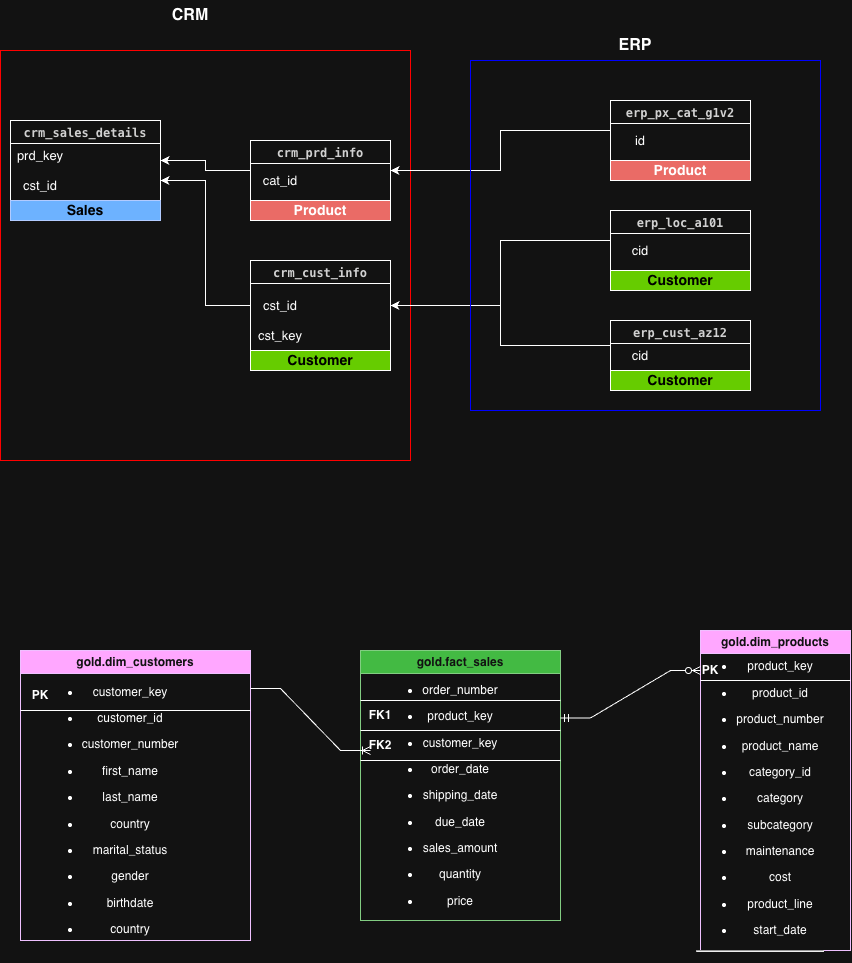

The diagram above was exported from draw.io. Its source (the exported page's mxGraphModel, read from the mxfile embedded in the PNG):
<mxGraphModel dx="2276" dy="831" grid="1" gridSize="10" guides="1" tooltips="1" connect="1" arrows="1" fold="1" page="1" pageScale="1" pageWidth="850" pageHeight="1100" math="0" shadow="0">
  <root>
    <mxCell id="0" />
    <mxCell id="1" parent="0" />
    <mxCell id="Ogen35VNl66zIkUKwtx--4" parent="1" style="swimlane;whiteSpace=wrap;html=1;fillColor=default;" value="&lt;div style=&quot;color: rgb(33, 33, 33); background-color: rgb(255, 255, 254); font-family: Menlo, Monaco, &amp;quot;Courier New&amp;quot;, monospace; line-height: 18px; white-space: pre;&quot;&gt;&lt;div style=&quot;color: rgb(33, 33, 33); background-color: rgb(255, 255, 254); line-height: 18px;&quot;&gt;crm_sales_details&lt;/div&gt;&lt;/div&gt;" vertex="1">
      <mxGeometry height="80" width="150" x="-180" y="190" as="geometry" />
    </mxCell>
    <mxCell id="Ogen35VNl66zIkUKwtx--15" parent="Ogen35VNl66zIkUKwtx--4" style="text;html=1;whiteSpace=wrap;strokeColor=none;fillColor=none;align=center;verticalAlign=middle;rounded=0;" value="&lt;font style=&quot;font-size: 13px;&quot;&gt;prd_key&lt;/font&gt;" vertex="1">
      <mxGeometry height="30" width="60" y="20" as="geometry" />
    </mxCell>
    <mxCell id="Ogen35VNl66zIkUKwtx--21" parent="Ogen35VNl66zIkUKwtx--4" style="text;html=1;whiteSpace=wrap;strokeColor=none;fillColor=none;align=center;verticalAlign=middle;rounded=0;" value="&lt;font style=&quot;font-size: 13px;&quot;&gt;cst_id&lt;/font&gt;" vertex="1">
      <mxGeometry height="30" width="60" y="50" as="geometry" />
    </mxCell>
    <mxCell id="Ogen35VNl66zIkUKwtx--28" parent="1" style="whiteSpace=wrap;html=1;aspect=fixed;fillColor=none;fontColor=#ffffff;strokeColor=light-dark(#6F0000,#FF0000);" value="" vertex="1">
      <mxGeometry height="410" width="410" x="-190" y="120" as="geometry" />
    </mxCell>
    <mxCell id="Ogen35VNl66zIkUKwtx--20" edge="1" parent="1" source="Ogen35VNl66zIkUKwtx--1" style="edgeStyle=orthogonalEdgeStyle;rounded=0;orthogonalLoop=1;jettySize=auto;html=1;entryX=1;entryY=0.75;entryDx=0;entryDy=0;" target="Ogen35VNl66zIkUKwtx--4">
      <mxGeometry relative="1" as="geometry" />
    </mxCell>
    <mxCell id="Ogen35VNl66zIkUKwtx--1" parent="1" style="swimlane;whiteSpace=wrap;html=1;" value="&lt;div style=&quot;color: rgb(33, 33, 33); background-color: rgb(255, 255, 254); font-family: Menlo, Monaco, &amp;quot;Courier New&amp;quot;, monospace; line-height: 18px; white-space: pre;&quot;&gt;crm_cust_info&lt;/div&gt;" vertex="1">
      <mxGeometry height="90" width="140" x="60" y="330" as="geometry" />
    </mxCell>
    <mxCell id="Ogen35VNl66zIkUKwtx--18" parent="Ogen35VNl66zIkUKwtx--1" style="text;html=1;whiteSpace=wrap;strokeColor=none;fillColor=none;align=center;verticalAlign=middle;rounded=0;movable=1;resizable=1;rotatable=1;deletable=1;editable=1;locked=0;connectable=1;" value="&lt;font style=&quot;font-size: 13px;&quot;&gt;cst_id&lt;/font&gt;" vertex="1">
      <mxGeometry height="30" width="60" y="30" as="geometry" />
    </mxCell>
    <mxCell id="Ogen35VNl66zIkUKwtx--19" parent="Ogen35VNl66zIkUKwtx--1" style="text;html=1;whiteSpace=wrap;strokeColor=none;fillColor=none;align=center;verticalAlign=middle;rounded=0;movable=1;resizable=1;rotatable=1;deletable=1;editable=1;locked=0;connectable=1;" value="&lt;font style=&quot;font-size: 13px;&quot;&gt;cst_key&lt;/font&gt;" vertex="1">
      <mxGeometry height="30" width="60" y="60" as="geometry" />
    </mxCell>
    <mxCell id="Ogen35VNl66zIkUKwtx--17" edge="1" parent="1" source="Ogen35VNl66zIkUKwtx--2" style="edgeStyle=orthogonalEdgeStyle;rounded=0;orthogonalLoop=1;jettySize=auto;html=1;entryX=1;entryY=0.5;entryDx=0;entryDy=0;" target="Ogen35VNl66zIkUKwtx--4">
      <mxGeometry relative="1" as="geometry" />
    </mxCell>
    <mxCell id="Ogen35VNl66zIkUKwtx--2" parent="1" style="swimlane;whiteSpace=wrap;html=1;movable=1;resizable=1;rotatable=1;deletable=1;editable=1;locked=0;connectable=1;" value="&lt;div style=&quot;color: rgb(33, 33, 33); background-color: rgb(255, 255, 254); font-family: Menlo, Monaco, &amp;quot;Courier New&amp;quot;, monospace; line-height: 18px; white-space: pre;&quot;&gt;&lt;div style=&quot;color: rgb(33, 33, 33); background-color: rgb(255, 255, 254); line-height: 18px;&quot;&gt;crm_prd_info&lt;/div&gt;&lt;/div&gt;" vertex="1">
      <mxGeometry height="60" width="140" x="60" y="210" as="geometry" />
    </mxCell>
    <mxCell id="Ogen35VNl66zIkUKwtx--16" parent="Ogen35VNl66zIkUKwtx--2" style="text;html=1;whiteSpace=wrap;strokeColor=none;fillColor=none;align=center;verticalAlign=middle;rounded=0;movable=1;resizable=1;rotatable=1;deletable=1;editable=1;locked=0;connectable=1;" value="&lt;font style=&quot;font-size: 13px;&quot;&gt;cat_id&lt;/font&gt;" vertex="1">
      <mxGeometry height="30" width="60" y="25" as="geometry" />
    </mxCell>
    <mxCell id="Ogen35VNl66zIkUKwtx--23" edge="1" parent="1" source="Ogen35VNl66zIkUKwtx--5" style="edgeStyle=orthogonalEdgeStyle;rounded=0;orthogonalLoop=1;jettySize=auto;html=1;entryX=1;entryY=0.5;entryDx=0;entryDy=0;" target="Ogen35VNl66zIkUKwtx--1">
      <mxGeometry relative="1" as="geometry" />
    </mxCell>
    <mxCell id="Ogen35VNl66zIkUKwtx--5" parent="1" style="swimlane;whiteSpace=wrap;html=1;" value="&lt;div style=&quot;color: rgb(33, 33, 33); background-color: rgb(255, 255, 254); font-family: Menlo, Monaco, &amp;quot;Courier New&amp;quot;, monospace; line-height: 18px; white-space: pre;&quot;&gt;&lt;div style=&quot;color: rgb(33, 33, 33); background-color: rgb(255, 255, 254); line-height: 18px;&quot;&gt;erp_cust_az12&lt;/div&gt;&lt;/div&gt;" vertex="1">
      <mxGeometry height="50" width="140" x="420" y="390" as="geometry" />
    </mxCell>
    <mxCell id="Ogen35VNl66zIkUKwtx--22" parent="Ogen35VNl66zIkUKwtx--5" style="text;html=1;whiteSpace=wrap;strokeColor=none;fillColor=none;align=center;verticalAlign=middle;rounded=0;" value="&lt;font style=&quot;font-size: 13px;&quot;&gt;cid&lt;/font&gt;" vertex="1">
      <mxGeometry height="30" width="60" y="20" as="geometry" />
    </mxCell>
    <mxCell id="Ogen35VNl66zIkUKwtx--27" edge="1" parent="1" source="Ogen35VNl66zIkUKwtx--6" style="edgeStyle=orthogonalEdgeStyle;rounded=0;orthogonalLoop=1;jettySize=auto;html=1;entryX=1;entryY=0.5;entryDx=0;entryDy=0;" target="Ogen35VNl66zIkUKwtx--2">
      <mxGeometry relative="1" as="geometry" />
    </mxCell>
    <mxCell id="Ogen35VNl66zIkUKwtx--6" parent="1" style="swimlane;whiteSpace=wrap;html=1;" value="&lt;div style=&quot;color: rgb(33, 33, 33); background-color: rgb(255, 255, 254); font-family: Menlo, Monaco, &amp;quot;Courier New&amp;quot;, monospace; line-height: 18px; white-space: pre;&quot;&gt;&lt;div style=&quot;color: rgb(33, 33, 33); background-color: rgb(255, 255, 254); line-height: 18px;&quot;&gt;erp_px_cat_g1v2&lt;/div&gt;&lt;/div&gt;" vertex="1">
      <mxGeometry height="60" width="140" x="420" y="170" as="geometry" />
    </mxCell>
    <mxCell id="Ogen35VNl66zIkUKwtx--26" parent="Ogen35VNl66zIkUKwtx--6" style="text;html=1;whiteSpace=wrap;strokeColor=none;fillColor=none;align=center;verticalAlign=middle;rounded=0;movable=1;resizable=1;rotatable=1;deletable=1;editable=1;locked=0;connectable=1;" value="&lt;font style=&quot;font-size: 13px;&quot;&gt;id&lt;/font&gt;" vertex="1">
      <mxGeometry height="30" width="60" y="25" as="geometry" />
    </mxCell>
    <mxCell id="Ogen35VNl66zIkUKwtx--25" edge="1" parent="1" source="Ogen35VNl66zIkUKwtx--7" style="edgeStyle=orthogonalEdgeStyle;rounded=0;orthogonalLoop=1;jettySize=auto;html=1;entryX=1;entryY=0.5;entryDx=0;entryDy=0;" target="Ogen35VNl66zIkUKwtx--1">
      <mxGeometry relative="1" as="geometry" />
    </mxCell>
    <mxCell id="Ogen35VNl66zIkUKwtx--7" parent="1" style="swimlane;whiteSpace=wrap;html=1;" value="&lt;div style=&quot;color: rgb(33, 33, 33); background-color: rgb(255, 255, 254); font-family: Menlo, Monaco, &amp;quot;Courier New&amp;quot;, monospace; line-height: 18px; white-space: pre;&quot;&gt;&lt;div style=&quot;color: rgb(33, 33, 33); background-color: rgb(255, 255, 254); line-height: 18px;&quot;&gt;erp_loc_a101&lt;/div&gt;&lt;/div&gt;" vertex="1">
      <mxGeometry height="60" width="140" x="420" y="280" as="geometry" />
    </mxCell>
    <mxCell id="Ogen35VNl66zIkUKwtx--24" parent="Ogen35VNl66zIkUKwtx--7" style="text;html=1;whiteSpace=wrap;strokeColor=none;fillColor=none;align=center;verticalAlign=middle;rounded=0;" value="&lt;font style=&quot;font-size: 13px;&quot;&gt;cid&lt;/font&gt;" vertex="1">
      <mxGeometry height="30" width="60" y="25" as="geometry" />
    </mxCell>
    <mxCell id="Ogen35VNl66zIkUKwtx--29" parent="1" style="whiteSpace=wrap;html=1;aspect=fixed;fillColor=none;fontColor=#ffffff;strokeColor=light-dark(#6F0000,#0000FF);" value="" vertex="1">
      <mxGeometry height="350" width="350" x="280" y="130" as="geometry" />
    </mxCell>
    <mxCell id="Ogen35VNl66zIkUKwtx--30" parent="1" style="text;html=1;whiteSpace=wrap;strokeColor=none;fillColor=none;align=center;verticalAlign=middle;rounded=0;" value="&lt;b style=&quot;font-size: 16px;&quot;&gt;CRM&lt;/b&gt;" vertex="1">
      <mxGeometry height="30" width="60" x="-30" y="70" as="geometry" />
    </mxCell>
    <mxCell id="Ogen35VNl66zIkUKwtx--31" parent="1" style="text;html=1;whiteSpace=wrap;strokeColor=none;fillColor=none;align=center;verticalAlign=middle;rounded=0;" value="&lt;b style=&quot;font-size: 16px;&quot;&gt;ERP&lt;/b&gt;" vertex="1">
      <mxGeometry height="30" width="60" x="415" y="100" as="geometry" />
    </mxCell>
    <mxCell id="Ogen35VNl66zIkUKwtx--32" parent="1" style="rounded=0;whiteSpace=wrap;html=1;fillColor=light-dark(#FFFFFF,#EA6B66);" value="&lt;b&gt;&lt;font style=&quot;font-size: 14px;&quot;&gt;Product&lt;/font&gt;&lt;/b&gt;" vertex="1">
      <mxGeometry height="20" width="140" x="60" y="270" as="geometry" />
    </mxCell>
    <mxCell id="Ogen35VNl66zIkUKwtx--33" parent="1" style="rounded=0;whiteSpace=wrap;html=1;fillColor=light-dark(#FFFFFF,#EA6B66);" value="&lt;b&gt;&lt;font style=&quot;font-size: 14px;&quot;&gt;Product&lt;/font&gt;&lt;/b&gt;" vertex="1">
      <mxGeometry height="20" width="140" x="420" y="230" as="geometry" />
    </mxCell>
    <mxCell id="Ogen35VNl66zIkUKwtx--34" parent="1" style="rounded=0;whiteSpace=wrap;html=1;fillColor=light-dark(#FFFFFF,#66CC00);" value="&lt;b&gt;&lt;font style=&quot;font-size: 14px; color: light-dark(rgb(0, 0, 0), rgb(0, 0, 0));&quot;&gt;Customer&lt;/font&gt;&lt;/b&gt;" vertex="1">
      <mxGeometry height="20" width="140" x="60" y="420" as="geometry" />
    </mxCell>
    <mxCell id="Ogen35VNl66zIkUKwtx--35" parent="1" style="rounded=0;whiteSpace=wrap;html=1;fillColor=light-dark(#FFFFFF,#66CC00);" value="&lt;b&gt;&lt;font style=&quot;font-size: 14px; color: light-dark(rgb(0, 0, 0), rgb(0, 0, 0));&quot;&gt;Customer&lt;/font&gt;&lt;/b&gt;" vertex="1">
      <mxGeometry height="20" width="140" x="420" y="440" as="geometry" />
    </mxCell>
    <mxCell id="Ogen35VNl66zIkUKwtx--36" parent="1" style="rounded=0;whiteSpace=wrap;html=1;fillColor=light-dark(#FFFFFF,#66CC00);" value="&lt;b&gt;&lt;font style=&quot;font-size: 14px; color: light-dark(rgb(0, 0, 0), rgb(0, 0, 0));&quot;&gt;Customer&lt;/font&gt;&lt;/b&gt;" vertex="1">
      <mxGeometry height="20" width="140" x="420" y="340" as="geometry" />
    </mxCell>
    <mxCell id="Ogen35VNl66zIkUKwtx--37" parent="1" style="rounded=0;whiteSpace=wrap;html=1;fillColor=#0050ef;fontColor=#ffffff;strokeColor=#001DBC;" value="&lt;b&gt;&lt;font style=&quot;font-size: 14px; color: light-dark(rgb(0, 0, 0), rgb(0, 0, 0));&quot;&gt;Sales&lt;/font&gt;&lt;/b&gt;" vertex="1">
      <mxGeometry height="20" width="150" x="-180" y="270" as="geometry" />
    </mxCell>
    <mxCell id="Ogen35VNl66zIkUKwtx--38" parent="1" style="swimlane;whiteSpace=wrap;html=1;fillColor=#6a00ff;fontColor=#ffffff;strokeColor=#3700CC;" value="gold.dim_customers" vertex="1">
      <mxGeometry height="290" width="230" x="-170" y="720" as="geometry" />
    </mxCell>
    <mxCell id="Ogen35VNl66zIkUKwtx--42" edge="1" parent="Ogen35VNl66zIkUKwtx--38" style="endArrow=none;html=1;rounded=0;" value="">
      <mxGeometry height="50" relative="1" width="50" as="geometry">
        <mxPoint y="60" as="sourcePoint" />
        <mxPoint x="230" y="60" as="targetPoint" />
      </mxGeometry>
    </mxCell>
    <mxCell id="Ogen35VNl66zIkUKwtx--39" parent="1" style="swimlane;whiteSpace=wrap;html=1;fillColor=#008a00;fontColor=#ffffff;strokeColor=#005700;" value="gold.fact_sales" vertex="1">
      <mxGeometry height="270" width="200" x="170" y="720" as="geometry" />
    </mxCell>
    <mxCell id="Ogen35VNl66zIkUKwtx--45" parent="Ogen35VNl66zIkUKwtx--39" style="text;html=1;whiteSpace=wrap;strokeColor=none;fillColor=none;align=center;verticalAlign=middle;rounded=0;" value="&lt;li&gt;&lt;p data-path-to-node=&quot;5,0,0&quot;&gt;order_number&lt;/p&gt;&lt;/li&gt;&lt;li&gt;&lt;p data-path-to-node=&quot;5,1,0&quot;&gt;&lt;span data-path-to-node=&quot;5,1,0&quot; data-index-in-node=&quot;0&quot;&gt;product_key&lt;/span&gt;&lt;/p&gt;&lt;/li&gt;&lt;li&gt;&lt;p data-path-to-node=&quot;5,2,0&quot;&gt;&lt;span data-path-to-node=&quot;5,2,0&quot; data-index-in-node=&quot;0&quot;&gt;customer_key&lt;/span&gt;&lt;/p&gt;&lt;/li&gt;&lt;li&gt;&lt;p data-path-to-node=&quot;5,3,0&quot;&gt;order_date&lt;/p&gt;&lt;/li&gt;&lt;li&gt;&lt;p data-path-to-node=&quot;5,4,0&quot;&gt;shipping_date&lt;/p&gt;&lt;/li&gt;&lt;li&gt;&lt;p data-path-to-node=&quot;5,5,0&quot;&gt;due_date&lt;/p&gt;&lt;/li&gt;&lt;li&gt;&lt;p data-path-to-node=&quot;5,6,0&quot;&gt;sales_amount&lt;/p&gt;&lt;/li&gt;&lt;li&gt;&lt;p data-path-to-node=&quot;5,7,0&quot;&gt;quantity&lt;/p&gt;&lt;/li&gt;&lt;li&gt;&lt;p data-path-to-node=&quot;5,8,0&quot;&gt;price&lt;/p&gt;&lt;/li&gt;" vertex="1">
      <mxGeometry height="30" width="60" x="70" y="130" as="geometry" />
    </mxCell>
    <mxCell id="Ogen35VNl66zIkUKwtx--47" edge="1" parent="Ogen35VNl66zIkUKwtx--39" style="endArrow=none;html=1;rounded=0;" value="">
      <mxGeometry height="50" relative="1" width="50" as="geometry">
        <mxPoint y="50" as="sourcePoint" />
        <mxPoint x="200" y="50" as="targetPoint" />
      </mxGeometry>
    </mxCell>
    <mxCell id="Ogen35VNl66zIkUKwtx--48" edge="1" parent="Ogen35VNl66zIkUKwtx--39" style="endArrow=none;html=1;rounded=0;" value="">
      <mxGeometry height="50" relative="1" width="50" as="geometry">
        <mxPoint y="80" as="sourcePoint" />
        <mxPoint x="200" y="80" as="targetPoint" />
      </mxGeometry>
    </mxCell>
    <mxCell id="Ogen35VNl66zIkUKwtx--49" edge="1" parent="Ogen35VNl66zIkUKwtx--39" style="endArrow=none;html=1;rounded=0;" value="">
      <mxGeometry height="50" relative="1" width="50" as="geometry">
        <mxPoint y="110" as="sourcePoint" />
        <mxPoint x="200" y="110" as="targetPoint" />
      </mxGeometry>
    </mxCell>
    <mxCell id="Ogen35VNl66zIkUKwtx--51" parent="Ogen35VNl66zIkUKwtx--39" style="text;html=1;whiteSpace=wrap;strokeColor=none;fillColor=none;align=center;verticalAlign=middle;rounded=0;" value="&lt;b&gt;FK2&lt;/b&gt;" vertex="1">
      <mxGeometry height="30" width="60" x="-10" y="80" as="geometry" />
    </mxCell>
    <mxCell id="Ogen35VNl66zIkUKwtx--40" parent="1" style="swimlane;whiteSpace=wrap;html=1;fillColor=#6a00ff;fontColor=#ffffff;strokeColor=#3700CC;" value="gold.dim_products" vertex="1">
      <mxGeometry height="320" width="150" x="510" y="700" as="geometry" />
    </mxCell>
    <mxCell id="Ogen35VNl66zIkUKwtx--52" parent="Ogen35VNl66zIkUKwtx--40" style="text;html=1;whiteSpace=wrap;strokeColor=none;fillColor=none;align=center;verticalAlign=middle;rounded=0;" value="&lt;ul data-path-to-node=&quot;8&quot;&gt;&lt;li&gt;&lt;p data-path-to-node=&quot;8,0,0&quot;&gt;&lt;span data-path-to-node=&quot;8,0,0&quot; data-index-in-node=&quot;0&quot;&gt;product_key&lt;/span&gt;&lt;/p&gt;&lt;/li&gt;&lt;li&gt;&lt;p data-path-to-node=&quot;8,1,0&quot;&gt;product_id&lt;/p&gt;&lt;/li&gt;&lt;li&gt;&lt;p data-path-to-node=&quot;8,2,0&quot;&gt;product_number&lt;/p&gt;&lt;/li&gt;&lt;li&gt;&lt;p data-path-to-node=&quot;8,3,0&quot;&gt;product_name&lt;/p&gt;&lt;/li&gt;&lt;li&gt;&lt;p data-path-to-node=&quot;8,4,0&quot;&gt;category_id&lt;/p&gt;&lt;/li&gt;&lt;li&gt;&lt;p data-path-to-node=&quot;8,5,0&quot;&gt;category&lt;/p&gt;&lt;/li&gt;&lt;li&gt;&lt;p data-path-to-node=&quot;8,6,0&quot;&gt;subcategory&lt;/p&gt;&lt;/li&gt;&lt;li&gt;&lt;p data-path-to-node=&quot;8,7,0&quot;&gt;maintenance&lt;/p&gt;&lt;/li&gt;&lt;li&gt;&lt;p data-path-to-node=&quot;8,8,0&quot;&gt;cost&lt;/p&gt;&lt;/li&gt;&lt;li&gt;&lt;p data-path-to-node=&quot;8,9,0&quot;&gt;product_line&lt;/p&gt;&lt;/li&gt;&lt;li&gt;&lt;p data-path-to-node=&quot;8,10,0&quot;&gt;start_date&lt;/p&gt;&lt;/li&gt;&lt;/ul&gt;&lt;hr data-path-to-node=&quot;9&quot;&gt;&lt;p data-path-to-node=&quot;10&quot;&gt;&lt;/p&gt;" vertex="1">
      <mxGeometry height="30" width="60" x="30" y="160" as="geometry" />
    </mxCell>
    <mxCell id="Ogen35VNl66zIkUKwtx--54" parent="Ogen35VNl66zIkUKwtx--40" style="text;html=1;whiteSpace=wrap;strokeColor=none;fillColor=none;align=center;verticalAlign=middle;rounded=0;" value="&lt;b&gt;PK&lt;/b&gt;" vertex="1">
      <mxGeometry height="20" width="40" x="-10" y="30" as="geometry" />
    </mxCell>
    <mxCell id="Ogen35VNl66zIkUKwtx--41" parent="1" style="text;html=1;whiteSpace=wrap;strokeColor=none;fillColor=none;align=center;verticalAlign=middle;rounded=0;" value="&lt;li&gt;&lt;p data-path-to-node=&quot;2,0,0&quot;&gt;&lt;span data-path-to-node=&quot;2,0,0&quot; data-index-in-node=&quot;0&quot;&gt;customer_key&lt;/span&gt;&lt;/p&gt;&lt;/li&gt;&lt;li&gt;&lt;p data-path-to-node=&quot;2,1,0&quot;&gt;customer_id&lt;/p&gt;&lt;/li&gt;&lt;li&gt;&lt;p data-path-to-node=&quot;2,2,0&quot;&gt;customer_number&lt;/p&gt;&lt;/li&gt;&lt;li&gt;&lt;p data-path-to-node=&quot;2,3,0&quot;&gt;first_name&lt;/p&gt;&lt;/li&gt;&lt;li&gt;&lt;p data-path-to-node=&quot;2,4,0&quot;&gt;last_name&lt;/p&gt;&lt;/li&gt;&lt;li&gt;&lt;p data-path-to-node=&quot;2,5,0&quot;&gt;country&lt;/p&gt;&lt;/li&gt;&lt;li&gt;&lt;p data-path-to-node=&quot;2,6,0&quot;&gt;marital_status&lt;/p&gt;&lt;/li&gt;&lt;li&gt;&lt;p data-path-to-node=&quot;2,7,0&quot;&gt;gender&lt;/p&gt;&lt;/li&gt;&lt;li&gt;&lt;p data-path-to-node=&quot;2,8,0&quot;&gt;birthdate&lt;/p&gt;&lt;/li&gt;&lt;li&gt;&lt;p data-path-to-node=&quot;2,9,0&quot;&gt;country&lt;/p&gt;&lt;/li&gt;" vertex="1">
      <mxGeometry height="40" width="60" x="-90" y="860" as="geometry" />
    </mxCell>
    <mxCell id="Ogen35VNl66zIkUKwtx--43" parent="1" style="text;html=1;whiteSpace=wrap;strokeColor=none;fillColor=none;align=center;verticalAlign=middle;rounded=0;" value="&lt;b&gt;PK&lt;/b&gt;" vertex="1">
      <mxGeometry height="30" width="60" x="-180" y="750" as="geometry" />
    </mxCell>
    <mxCell id="Ogen35VNl66zIkUKwtx--50" parent="1" style="text;html=1;whiteSpace=wrap;strokeColor=none;fillColor=none;align=center;verticalAlign=middle;rounded=0;" value="&lt;b&gt;FK1&lt;/b&gt;" vertex="1">
      <mxGeometry height="30" width="60" x="160" y="770" as="geometry" />
    </mxCell>
    <mxCell id="Ogen35VNl66zIkUKwtx--53" edge="1" parent="1" style="endArrow=none;html=1;rounded=0;" value="">
      <mxGeometry height="50" relative="1" width="50" as="geometry">
        <mxPoint x="510" y="750" as="sourcePoint" />
        <mxPoint x="660" y="750" as="targetPoint" />
      </mxGeometry>
    </mxCell>
    <mxCell id="Ogen35VNl66zIkUKwtx--55" edge="1" parent="1" style="edgeStyle=entityRelationEdgeStyle;fontSize=12;html=1;endArrow=ERoneToMany;rounded=0;entryX=0.333;entryY=0.667;entryDx=0;entryDy=0;entryPerimeter=0;" target="Ogen35VNl66zIkUKwtx--51" value="">
      <mxGeometry height="100" relative="1" width="100" as="geometry">
        <mxPoint x="60" y="758" as="sourcePoint" />
        <mxPoint x="150" y="812.5" as="targetPoint" />
      </mxGeometry>
    </mxCell>
    <mxCell id="Ogen35VNl66zIkUKwtx--58" edge="1" parent="1" source="Ogen35VNl66zIkUKwtx--39" style="edgeStyle=entityRelationEdgeStyle;fontSize=12;html=1;endArrow=ERzeroToMany;startArrow=ERmandOne;rounded=0;exitX=1;exitY=0.25;exitDx=0;exitDy=0;" value="">
      <mxGeometry height="100" relative="1" width="100" as="geometry">
        <mxPoint x="380" y="970" as="sourcePoint" />
        <mxPoint x="510" y="740" as="targetPoint" />
      </mxGeometry>
    </mxCell>
  </root>
</mxGraphModel>